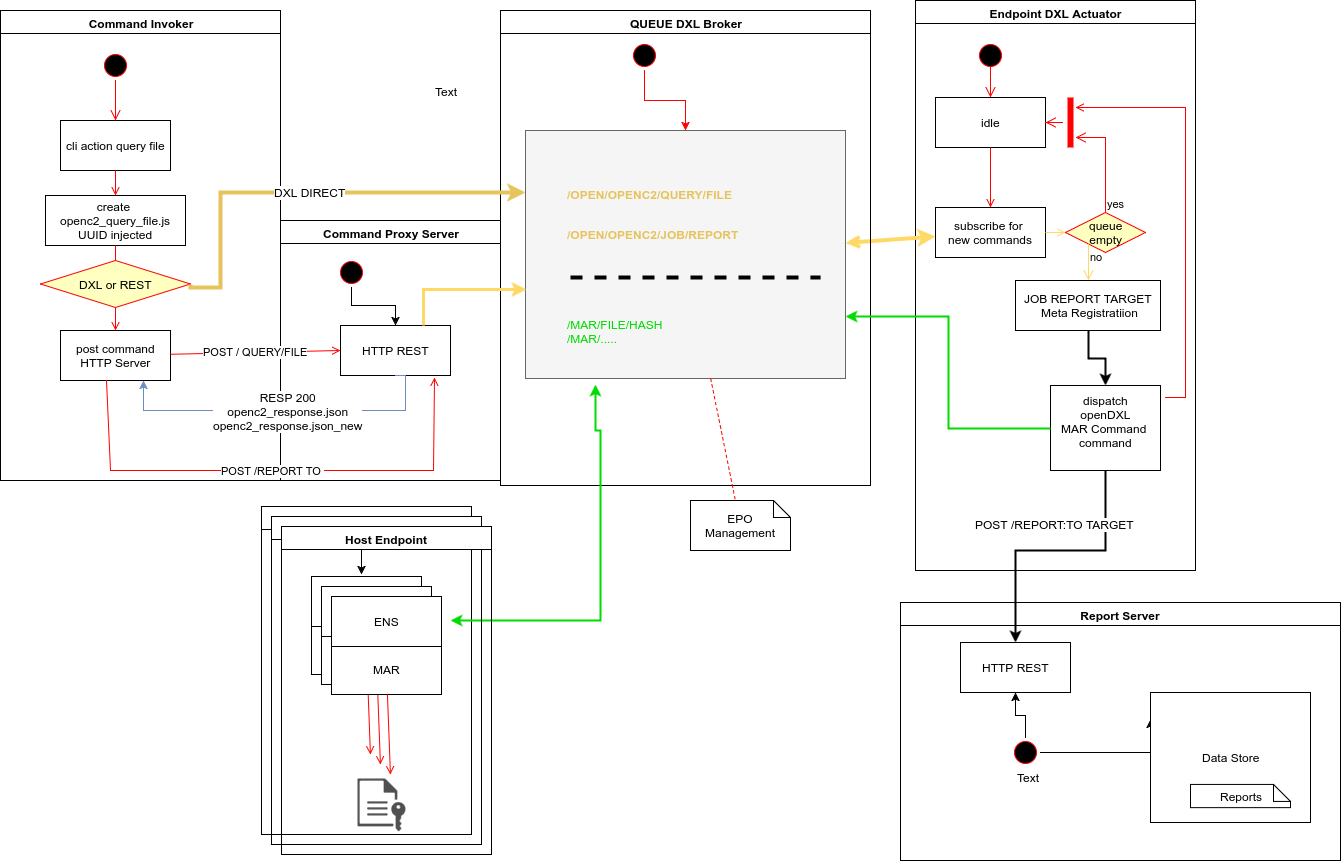

The diagram above was exported from draw.io. Its source (the exported page's mxGraphModel, read from the mxfile embedded in the PNG):
<mxGraphModel dx="1826" dy="760" grid="1" gridSize="10" guides="1" tooltips="1" connect="1" arrows="1" fold="1" page="0" pageScale="1" pageWidth="1169" pageHeight="826" background="#ffffff" math="0" shadow="0">
  <root>
    <mxCell id="0" style=";html=1;" />
    <mxCell id="1" style=";html=1;" parent="0" />
    <mxCell id="2" value="Command Invoker" style="swimlane;whiteSpace=wrap;html=1;" parent="1" vertex="1">
      <mxGeometry x="-140" y="20" width="280" height="470" as="geometry" />
    </mxCell>
    <mxCell id="5" value="" style="ellipse;shape=startState;fillColor=#000000;strokeColor=#ff0000;html=1;" parent="2" vertex="1">
      <mxGeometry x="100" y="40" width="30" height="30" as="geometry" />
    </mxCell>
    <mxCell id="6" value="" style="edgeStyle=elbowEdgeStyle;elbow=horizontal;verticalAlign=bottom;endArrow=open;endSize=8;strokeColor=#FF0000;endFill=1;rounded=0;html=1;" parent="2" source="5" target="7" edge="1">
      <mxGeometry x="100" y="40" as="geometry">
        <mxPoint x="115" y="110" as="targetPoint" />
      </mxGeometry>
    </mxCell>
    <mxCell id="7" value="cli action query file" style="text;html=1;fillColor=#ffffff;strokeColor=#000000;align=center;verticalAlign=middle;" parent="2" vertex="1">
      <mxGeometry x="60" y="110" width="110" height="50" as="geometry" />
    </mxCell>
    <mxCell id="8" value="create&amp;nbsp;&lt;div&gt;openc2_query_file.js&lt;/div&gt;&lt;div&gt;UUID injected&lt;/div&gt;" style="text;html=1;fillColor=#ffffff;strokeColor=#000000;align=center;verticalAlign=middle;" parent="2" vertex="1">
      <mxGeometry x="45" y="185" width="140" height="50" as="geometry" />
    </mxCell>
    <mxCell id="9" value="" style="endArrow=open;strokeColor=#FF0000;endFill=1;rounded=0;html=1;" parent="2" source="7" target="8" edge="1">
      <mxGeometry relative="1" as="geometry" />
    </mxCell>
    <mxCell id="10" value="post command&lt;div&gt;HTTP Server&lt;/div&gt;" style="text;html=1;fillColor=#ffffff;strokeColor=#000000;align=center;verticalAlign=middle;" parent="2" vertex="1">
      <mxGeometry x="60" y="320" width="110" height="50" as="geometry" />
    </mxCell>
    <mxCell id="11" value="" style="endArrow=open;strokeColor=#FF0000;endFill=1;rounded=0;html=1;" parent="2" source="8" target="10" edge="1">
      <mxGeometry relative="1" as="geometry" />
    </mxCell>
    <mxCell id="110" value="DXL or REST" style="rhombus;fillColor=#ffffc0;strokeColor=#ff0000;html=1;fontSize=12;" vertex="1" parent="2">
      <mxGeometry x="40" y="250" width="150" height="47" as="geometry" />
    </mxCell>
    <mxCell id="3" value="Command Proxy Server" style="swimlane;whiteSpace=wrap;html=1;fontSize=12;" parent="1" vertex="1">
      <mxGeometry x="140" y="230" width="220" height="260" as="geometry" />
    </mxCell>
    <mxCell id="48" style="edgeStyle=orthogonalEdgeStyle;rounded=0;html=1;exitX=0.5;exitY=1;entryX=0.5;entryY=0;jettySize=auto;orthogonalLoop=1;" parent="3" source="13" target="44" edge="1">
      <mxGeometry relative="1" as="geometry">
        <Array as="points">
          <mxPoint x="71" y="85" />
          <mxPoint x="115" y="85" />
        </Array>
      </mxGeometry>
    </mxCell>
    <mxCell id="13" value="" style="ellipse;shape=startState;fillColor=#000000;strokeColor=#ff0000;html=1;" parent="3" vertex="1">
      <mxGeometry x="56" y="37" width="30" height="30" as="geometry" />
    </mxCell>
    <mxCell id="44" value="HTTP REST" style="text;html=1;fillColor=#ffffff;strokeColor=#000000;align=center;verticalAlign=middle;" parent="3" vertex="1">
      <mxGeometry x="60" y="105" width="110" height="50" as="geometry" />
    </mxCell>
    <mxCell id="4" value="Endpoint DXL Actuator" style="swimlane;whiteSpace=wrap;html=1;" parent="1" vertex="1">
      <mxGeometry x="775" y="10" width="280" height="570" as="geometry" />
    </mxCell>
    <mxCell id="14" value="" style="edgeStyle=elbowEdgeStyle;elbow=horizontal;verticalAlign=bottom;endArrow=open;endSize=8;strokeColor=#FF0000;endFill=1;rounded=0;html=1;" parent="4" target="15" edge="1">
      <mxGeometry x="40" y="7" as="geometry">
        <mxPoint x="55" y="77" as="targetPoint" />
        <mxPoint x="75" y="57" as="sourcePoint" />
      </mxGeometry>
    </mxCell>
    <mxCell id="15" value="idle" style="text;html=1;fillColor=#ffffff;strokeColor=#000000;align=center;verticalAlign=middle;" parent="4" vertex="1">
      <mxGeometry x="20" y="97" width="110" height="50" as="geometry" />
    </mxCell>
    <mxCell id="16" value="subscribe for &lt;br&gt;new commands" style="text;html=1;fillColor=#ffffff;strokeColor=#000000;align=center;verticalAlign=middle;" parent="4" vertex="1">
      <mxGeometry x="20" y="207" width="110" height="50" as="geometry" />
    </mxCell>
    <mxCell id="17" value="" style="endArrow=open;strokeColor=#FF0000;endFill=1;rounded=0;html=1;" parent="4" source="15" target="16" edge="1">
      <mxGeometry relative="1" as="geometry" />
    </mxCell>
    <mxCell id="21" value="queue&lt;div&gt;empty&lt;/div&gt;" style="rhombus;fillColor=#ffffc0;strokeColor=#ff0000;html=1;fontSize=12;" parent="4" vertex="1">
      <mxGeometry x="150" y="212" width="80" height="40" as="geometry" />
    </mxCell>
    <mxCell id="22" value="yes" style="edgeStyle=elbowEdgeStyle;elbow=horizontal;align=left;verticalAlign=bottom;endArrow=open;endSize=8;strokeColor=#FF0000;exitX=0.5;exitY=0;endFill=1;rounded=0;html=1;" parent="4" source="21" edge="1">
      <mxGeometry x="-1" relative="1" as="geometry">
        <mxPoint x="160" y="137" as="targetPoint" />
        <Array as="points">
          <mxPoint x="190" y="167" />
        </Array>
      </mxGeometry>
    </mxCell>
    <mxCell id="23" value="no" style="edgeStyle=elbowEdgeStyle;elbow=horizontal;align=left;verticalAlign=top;endArrow=open;endSize=8;strokeColor=#FFD966;endFill=1;rounded=0;html=1;entryX=0.5;entryY=0;" parent="4" source="21" target="88" edge="1">
      <mxGeometry x="-1" relative="1" as="geometry">
        <mxPoint x="190" y="292" as="targetPoint" />
      </mxGeometry>
    </mxCell>
    <mxCell id="24" value="" style="endArrow=open;strokeColor=#FFD966;endFill=1;rounded=0;html=1;fillColor=#fff2cc;gradientColor=#ffd966;" parent="4" source="16" target="21" edge="1">
      <mxGeometry relative="1" as="geometry" />
    </mxCell>
    <mxCell id="25" value="" style="shape=line;strokeWidth=6;strokeColor=#ff0000;rotation=90;html=1;" parent="4" vertex="1">
      <mxGeometry x="130" y="114.5" width="50" height="15" as="geometry" />
    </mxCell>
    <mxCell id="26" value="" style="edgeStyle=elbowEdgeStyle;elbow=horizontal;verticalAlign=bottom;endArrow=open;endSize=8;strokeColor=#FF0000;endFill=1;rounded=0;html=1;" parent="4" source="25" target="15" edge="1">
      <mxGeometry x="130" y="77" as="geometry">
        <mxPoint x="230" y="127" as="targetPoint" />
      </mxGeometry>
    </mxCell>
    <mxCell id="30" value="dispatch&lt;br&gt;openDXL&lt;div&gt;MAR Command&amp;nbsp;&lt;div&gt;command&lt;br&gt;&lt;br&gt;&lt;/div&gt;&lt;/div&gt;" style="text;html=1;fillColor=#ffffff;strokeColor=#000000;align=center;verticalAlign=middle;" parent="4" vertex="1">
      <mxGeometry x="135" y="385" width="110" height="85" as="geometry" />
    </mxCell>
    <mxCell id="41" value="" style="edgeStyle=elbowEdgeStyle;elbow=horizontal;entryX=0;entryY=0.5;strokeColor=#FF0000;endArrow=open;endFill=1;rounded=0;html=1;" parent="4" source="30" edge="1">
      <mxGeometry width="100" height="100" relative="1" as="geometry">
        <mxPoint x="60" y="467" as="sourcePoint" />
        <mxPoint x="245" y="405" as="targetPoint" />
        <Array as="points">
          <mxPoint x="195" y="387" />
        </Array>
      </mxGeometry>
    </mxCell>
    <mxCell id="35" value="" style="edgeStyle=elbowEdgeStyle;elbow=horizontal;strokeColor=#FF0000;endArrow=open;endFill=1;rounded=0;html=1;" parent="4" edge="1">
      <mxGeometry width="100" height="100" relative="1" as="geometry">
        <mxPoint x="250" y="397" as="sourcePoint" />
        <mxPoint x="160" y="107" as="targetPoint" />
        <Array as="points">
          <mxPoint x="270" y="267" />
        </Array>
      </mxGeometry>
    </mxCell>
    <mxCell id="70" value="" style="ellipse;shape=startState;fillColor=#000000;strokeColor=#ff0000;html=1;" parent="4" vertex="1">
      <mxGeometry x="60" y="40" width="30" height="30" as="geometry" />
    </mxCell>
    <mxCell id="89" style="edgeStyle=orthogonalEdgeStyle;rounded=0;html=1;exitX=0.5;exitY=1;entryX=0.5;entryY=0;startArrow=none;startFill=0;jettySize=auto;orthogonalLoop=1;strokeColor=#000000;strokeWidth=2;fontSize=12;" parent="4" source="88" target="30" edge="1">
      <mxGeometry relative="1" as="geometry" />
    </mxCell>
    <mxCell id="88" value="JOB REPORT TARGET&lt;div&gt;&amp;nbsp;Meta Registratiion&lt;/div&gt;" style="text;html=1;fillColor=#ffffff;strokeColor=#000000;align=center;verticalAlign=middle;" parent="4" vertex="1">
      <mxGeometry x="100" y="280" width="145" height="50" as="geometry" />
    </mxCell>
    <mxCell id="20" value="POST / QUERY/FILE" style="endArrow=open;strokeColor=#FF0000;endFill=1;rounded=0;html=1;entryX=0;entryY=0.5;" parent="1" source="10" target="44" edge="1">
      <mxGeometry relative="1" as="geometry" />
    </mxCell>
    <mxCell id="42" style="edgeStyle=orthogonalEdgeStyle;rounded=0;html=1;exitX=0.5;exitY=1;entryX=0.75;entryY=1;jettySize=auto;orthogonalLoop=1;fillColor=#dae8fc;strokeColor=#6c8ebf;" parent="1" source="44" target="10" edge="1">
      <mxGeometry relative="1" as="geometry">
        <Array as="points">
          <mxPoint x="265" y="420" />
          <mxPoint x="3" y="420" />
        </Array>
      </mxGeometry>
    </mxCell>
    <mxCell id="46" value="RESP 200&lt;div&gt;&lt;span&gt;openc2_response.json&lt;/span&gt;&lt;br&gt;&lt;/div&gt;&lt;div&gt;&lt;span&gt;openc2_response.json_new&lt;/span&gt;&lt;span&gt;&lt;br&gt;&lt;/span&gt;&lt;/div&gt;" style="text;html=1;resizable=0;points=[];align=center;verticalAlign=middle;labelBackgroundColor=#ffffff;" parent="42" vertex="1" connectable="0">
      <mxGeometry x="-0.0336" relative="1" as="geometry">
        <mxPoint as="offset" />
      </mxGeometry>
    </mxCell>
    <mxCell id="19" value="" style="endArrow=open;strokeColor=#FFD966;endFill=1;rounded=0;html=1;strokeWidth=4;startArrow=classic;startFill=1;" parent="1" source="16" target="18" edge="1">
      <mxGeometry relative="1" as="geometry" />
    </mxCell>
    <mxCell id="49" value="Report Server" style="swimlane;whiteSpace=wrap;html=1;" parent="1" vertex="1">
      <mxGeometry x="760" y="612" width="440" height="258" as="geometry" />
    </mxCell>
    <mxCell id="50" style="edgeStyle=orthogonalEdgeStyle;rounded=0;html=1;entryX=0;entryY=0.211;entryPerimeter=0;jettySize=auto;orthogonalLoop=1;" parent="49" source="52" target="56" edge="1">
      <mxGeometry relative="1" as="geometry">
        <Array as="points">
          <mxPoint x="250" y="150" />
        </Array>
      </mxGeometry>
    </mxCell>
    <mxCell id="51" style="edgeStyle=orthogonalEdgeStyle;rounded=0;html=1;exitX=0.5;exitY=0;entryX=0.5;entryY=1;jettySize=auto;orthogonalLoop=1;" parent="49" source="52" target="55" edge="1">
      <mxGeometry relative="1" as="geometry">
        <Array as="points">
          <mxPoint x="125" y="113" />
          <mxPoint x="115" y="113" />
        </Array>
      </mxGeometry>
    </mxCell>
    <mxCell id="52" value="" style="ellipse;shape=startState;fillColor=#000000;strokeColor=#ff0000;html=1;" parent="49" vertex="1">
      <mxGeometry x="110" y="135" width="30" height="30" as="geometry" />
    </mxCell>
    <mxCell id="55" value="HTTP REST" style="text;html=1;fillColor=#ffffff;strokeColor=#000000;align=center;verticalAlign=middle;" parent="49" vertex="1">
      <mxGeometry x="60" y="40" width="110" height="50" as="geometry" />
    </mxCell>
    <mxCell id="91" value="" style="group" parent="49" vertex="1" connectable="0">
      <mxGeometry x="250" y="90" width="160" height="130" as="geometry" />
    </mxCell>
    <mxCell id="56" value="Data Store" style="text;html=1;fillColor=#ffffff;strokeColor=#000000;align=center;verticalAlign=middle;" parent="91" vertex="1">
      <mxGeometry width="160" height="130" as="geometry" />
    </mxCell>
    <mxCell id="53" value="Reports" style="shape=note;whiteSpace=wrap;size=17;html=1;" parent="91" vertex="1">
      <mxGeometry x="40" y="91.92857142857143" width="100" height="23.214285714285715" as="geometry" />
    </mxCell>
    <mxCell id="59" value="QUEUE DXL Broker" style="swimlane;whiteSpace=wrap;html=1;" parent="1" vertex="1">
      <mxGeometry x="360" y="20" width="370" height="475" as="geometry" />
    </mxCell>
    <mxCell id="62" value="" style="ellipse;shape=startState;fillColor=#000000;strokeColor=#ff0000;html=1;" parent="59" vertex="1">
      <mxGeometry x="129" y="30" width="30" height="30" as="geometry" />
    </mxCell>
    <mxCell id="18" value="" style="text;html=1;fillColor=#f5f5f5;strokeColor=#666666;align=center;verticalAlign=middle;fontSize=23;labelBackgroundColor=none;" parent="59" vertex="1">
      <mxGeometry x="25" y="120" width="320" height="248" as="geometry" />
    </mxCell>
    <mxCell id="85" value="/MAR/FILE/HASH&lt;div&gt;/MAR/.....&lt;/div&gt;" style="text;html=1;resizable=0;points=[];autosize=1;align=left;verticalAlign=top;spacingTop=-4;fontColor=#00DB00;" parent="59" vertex="1">
      <mxGeometry x="65" y="305" width="110" height="30" as="geometry" />
    </mxCell>
    <mxCell id="82" value="&lt;b&gt;/OPEN/OPENC2/JOB/REPORT&lt;/b&gt;" style="text;html=1;resizable=0;points=[];autosize=1;align=left;verticalAlign=top;spacingTop=-4;fontColor=#E6C35C;" parent="59" vertex="1">
      <mxGeometry x="65" y="215" width="190" height="20" as="geometry" />
    </mxCell>
    <mxCell id="83" value="/OPEN/OPENC2/QUERY/FILE" style="text;html=1;resizable=0;points=[];autosize=1;align=left;verticalAlign=top;spacingTop=-4;fontColor=#E6C35C;fontStyle=1" parent="59" vertex="1">
      <mxGeometry x="65" y="175" width="180" height="20" as="geometry" />
    </mxCell>
    <mxCell id="113" value="" style="line;strokeWidth=4;html=1;perimeter=backbonePerimeter;points=[];outlineConnect=0;labelBackgroundColor=none;fontSize=12;fontColor=#E6C35C;dashed=1;" vertex="1" parent="59">
      <mxGeometry x="70" y="262" width="250" height="10" as="geometry" />
    </mxCell>
    <mxCell id="84" style="edgeStyle=orthogonalEdgeStyle;rounded=0;html=1;startArrow=none;startFill=0;jettySize=auto;orthogonalLoop=1;strokeColor=#FF0000;strokeWidth=1;entryX=0.5;entryY=0;" parent="59" source="62" edge="1" target="18">
      <mxGeometry relative="1" as="geometry">
        <mxPoint x="190" y="90" as="targetPoint" />
        <Array as="points">
          <mxPoint x="144" y="90" />
          <mxPoint x="185" y="90" />
        </Array>
      </mxGeometry>
    </mxCell>
    <mxCell id="68" style="edgeStyle=orthogonalEdgeStyle;rounded=0;html=1;entryX=1;entryY=0.75;jettySize=auto;orthogonalLoop=1;strokeColor=#00DB00;strokeWidth=2;" parent="1" source="30" target="18" edge="1">
      <mxGeometry relative="1" as="geometry" />
    </mxCell>
    <mxCell id="72" value="Host Endpoint" style="swimlane;whiteSpace=wrap;html=1;" parent="1" vertex="1">
      <mxGeometry x="121" y="516" width="210" height="328" as="geometry" />
    </mxCell>
    <mxCell id="33" value="MAR" style="text;html=1;fillColor=#ffffff;strokeColor=#000000;align=center;verticalAlign=middle;" parent="72" vertex="1">
      <mxGeometry x="50" y="118" width="110" height="50" as="geometry" />
    </mxCell>
    <mxCell id="39" value="" style="endArrow=open;strokeColor=#FF0000;endFill=1;rounded=0;html=1;" parent="72" source="33" edge="1">
      <mxGeometry relative="1" as="geometry">
        <mxPoint x="108.93129425018128" y="248.03811950253657" as="targetPoint" />
      </mxGeometry>
    </mxCell>
    <mxCell id="77" value="ENS" style="text;html=1;fillColor=#ffffff;strokeColor=#000000;align=center;verticalAlign=middle;" parent="72" vertex="1">
      <mxGeometry x="50" y="70" width="110" height="50" as="geometry" />
    </mxCell>
    <mxCell id="76" style="edgeStyle=orthogonalEdgeStyle;rounded=0;html=1;entryX=0.218;entryY=1.025;entryPerimeter=0;startArrow=classic;startFill=1;jettySize=auto;orthogonalLoop=1;strokeColor=#00DB00;strokeWidth=2;" parent="1" target="18" edge="1">
      <mxGeometry relative="1" as="geometry">
        <mxPoint x="310" y="630" as="sourcePoint" />
        <Array as="points">
          <mxPoint x="460" y="630" />
          <mxPoint x="460" y="440" />
          <mxPoint x="455" y="440" />
        </Array>
      </mxGeometry>
    </mxCell>
    <mxCell id="31" value="EPO Management" style="shape=note;whiteSpace=wrap;size=17;html=1;" parent="1" vertex="1">
      <mxGeometry x="550" y="510" width="100" height="50" as="geometry" />
    </mxCell>
    <mxCell id="32" value="" style="endArrow=none;strokeColor=#FF0000;endFill=0;rounded=0;dashed=1;html=1;" parent="1" source="18" target="31" edge="1">
      <mxGeometry relative="1" as="geometry" />
    </mxCell>
    <mxCell id="78" style="edgeStyle=orthogonalEdgeStyle;rounded=0;html=1;startArrow=none;startFill=0;jettySize=auto;orthogonalLoop=1;strokeColor=#000000;strokeWidth=1;" parent="1" edge="1">
      <mxGeometry relative="1" as="geometry">
        <mxPoint x="221" y="584" as="targetPoint" />
        <mxPoint x="161" y="559" as="sourcePoint" />
      </mxGeometry>
    </mxCell>
    <mxCell id="79" value="Text" style="text;html=1;resizable=0;points=[];autosize=1;align=left;verticalAlign=top;spacingTop=-4;" parent="1" vertex="1">
      <mxGeometry x="875" y="778" width="40" height="20" as="geometry" />
    </mxCell>
    <mxCell id="90" value="POST /REPORT:TO TARGET" style="edgeStyle=orthogonalEdgeStyle;rounded=0;html=1;exitX=0.5;exitY=1;entryX=0.5;entryY=0;startArrow=none;startFill=0;jettySize=auto;orthogonalLoop=1;strokeColor=#000000;strokeWidth=2;fontSize=12;" parent="1" source="30" target="55" edge="1">
      <mxGeometry y="-26" relative="1" as="geometry">
        <Array as="points">
          <mxPoint x="965" y="560" />
          <mxPoint x="875" y="560" />
        </Array>
        <mxPoint as="offset" />
      </mxGeometry>
    </mxCell>
    <mxCell id="92" value="Host Endpoint" style="swimlane;whiteSpace=wrap;html=1;" parent="1" vertex="1">
      <mxGeometry x="131" y="526" width="210" height="328" as="geometry" />
    </mxCell>
    <mxCell id="94" value="MAR" style="text;html=1;fillColor=#ffffff;strokeColor=#000000;align=center;verticalAlign=middle;" parent="92" vertex="1">
      <mxGeometry x="50" y="118" width="110" height="50" as="geometry" />
    </mxCell>
    <mxCell id="95" value="" style="endArrow=open;strokeColor=#FF0000;endFill=1;rounded=0;html=1;" parent="92" source="94" edge="1">
      <mxGeometry relative="1" as="geometry">
        <mxPoint x="108.93129425018128" y="248.03811950253657" as="targetPoint" />
      </mxGeometry>
    </mxCell>
    <mxCell id="96" value="ENS" style="text;html=1;fillColor=#ffffff;strokeColor=#000000;align=center;verticalAlign=middle;" parent="92" vertex="1">
      <mxGeometry x="50" y="70" width="110" height="50" as="geometry" />
    </mxCell>
    <mxCell id="97" value="" style="shadow=0;dashed=0;html=1;strokeColor=none;fillColor=#505050;labelPosition=center;verticalLabelPosition=bottom;verticalAlign=top;shape=mxgraph.office.concepts.file_key;" parent="92" vertex="1">
      <mxGeometry x="86" y="262" width="48" height="53" as="geometry" />
    </mxCell>
    <mxCell id="98" value="Host Endpoint" style="swimlane;whiteSpace=wrap;html=1;" parent="1" vertex="1">
      <mxGeometry x="141" y="536" width="210" height="328" as="geometry" />
    </mxCell>
    <mxCell id="100" value="MAR" style="text;html=1;fillColor=#ffffff;strokeColor=#000000;align=center;verticalAlign=middle;" parent="98" vertex="1">
      <mxGeometry x="50" y="118" width="110" height="50" as="geometry" />
    </mxCell>
    <mxCell id="101" value="" style="endArrow=open;strokeColor=#FF0000;endFill=1;rounded=0;html=1;" parent="98" source="100" edge="1">
      <mxGeometry relative="1" as="geometry">
        <mxPoint x="108.93129425018128" y="248.03811950253657" as="targetPoint" />
      </mxGeometry>
    </mxCell>
    <mxCell id="102" value="ENS" style="text;html=1;fillColor=#ffffff;strokeColor=#000000;align=center;verticalAlign=middle;" parent="98" vertex="1">
      <mxGeometry x="50" y="70" width="110" height="50" as="geometry" />
    </mxCell>
    <mxCell id="107" value="POST /REPORT TO&amp;nbsp;" style="endArrow=open;strokeColor=#FF0000;endFill=1;rounded=0;html=1;entryX=0.855;entryY=1.04;exitX=0.418;exitY=1;exitPerimeter=0;entryPerimeter=0;" parent="1" source="10" target="44" edge="1">
      <mxGeometry relative="1" as="geometry">
        <mxPoint x="11" y="470" as="sourcePoint" />
        <mxPoint x="191" y="470" as="targetPoint" />
        <Array as="points">
          <mxPoint x="-30" y="480" />
          <mxPoint x="293" y="480" />
        </Array>
      </mxGeometry>
    </mxCell>
    <mxCell id="47" style="edgeStyle=orthogonalEdgeStyle;rounded=0;html=1;entryX=0.003;entryY=0.642;jettySize=auto;orthogonalLoop=1;strokeColor=#FFD966;exitX=0.75;exitY=0;fillColor=#ffcd28;gradientColor=#ffa500;strokeWidth=3;entryPerimeter=0;" parent="1" source="44" target="18" edge="1">
      <mxGeometry relative="1" as="geometry">
        <Array as="points">
          <mxPoint x="283" y="299" />
        </Array>
      </mxGeometry>
    </mxCell>
    <mxCell id="111" value="DXL DIRECT" style="edgeStyle=orthogonalEdgeStyle;rounded=0;html=1;exitX=1;exitY=0.5;startArrow=none;startFill=0;jettySize=auto;orthogonalLoop=1;strokeColor=#E6C35C;strokeWidth=4;fontSize=12;fontColor=#000000;entryX=0;entryY=0.25;" edge="1" parent="1" source="110" target="18">
      <mxGeometry relative="1" as="geometry">
        <mxPoint x="280" y="190" as="targetPoint" />
        <Array as="points">
          <mxPoint x="50" y="297" />
          <mxPoint x="80" y="297" />
          <mxPoint x="80" y="202" />
        </Array>
      </mxGeometry>
    </mxCell>
    <mxCell id="115" value="Text" style="text;html=1;resizable=0;points=[];autosize=1;align=left;verticalAlign=top;spacingTop=-4;fontSize=12;fontColor=#000000;" vertex="1" parent="1">
      <mxGeometry x="293" y="92" width="40" height="20" as="geometry" />
    </mxCell>
  </root>
</mxGraphModel>